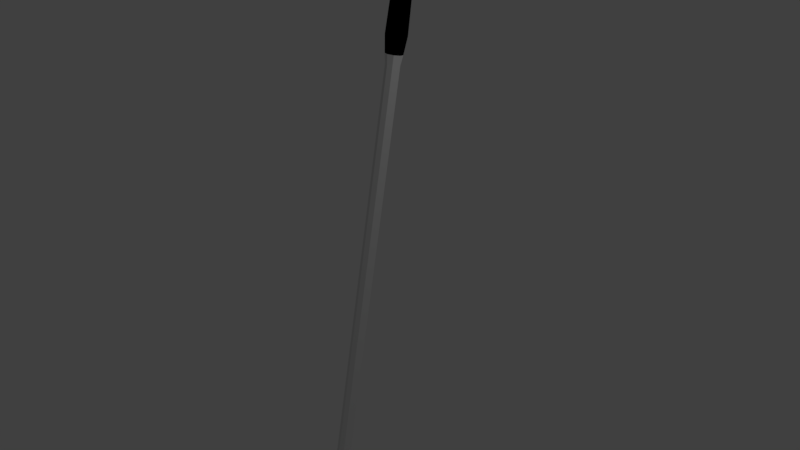 # Source: clubIron7.blend  (saved by Blender 2.79.0; exported with 4.5.12 LTS)
import bpy
from mathutils import Matrix  # noqa: F401  (used for matrix-valued properties, if any)

bpy.ops.wm.read_factory_settings(use_empty=True)
scene = bpy.context.scene
scene.name = 'Scene'

# ---- collections
col_collection_1 = bpy.data.collections.new('Collection 1'); scene.collection.children.link(col_collection_1)

# ---- materials (node trees are filled in below, after node groups)
mat_material = bpy.data.materials.new('Material')
mat_material.alpha_threshold = 0.0
mat_material.use_transparent_shadow = False
mat_material.roughness = 0.5
mat_material.line_color = (0.0, 0.0, 0.0, 1.0)
mat_material_001 = bpy.data.materials.new('Material.001')
mat_material_001.alpha_threshold = 0.0
mat_material_001.use_transparent_shadow = False
mat_material_001.diffuse_color = (0.0, 0.0, 0.0, 1.0)
mat_material_001.roughness = 0.5

# ---- node groups
ng_auto_smooth = bpy.data.node_groups.new('Auto Smooth', 'GeometryNodeTree')
_s = ng_auto_smooth.interface.new_socket(name='Geometry', in_out='OUTPUT', socket_type='NodeSocketGeometry')
_s = ng_auto_smooth.interface.new_socket(name='Geometry', in_out='INPUT', socket_type='NodeSocketGeometry')
_s = ng_auto_smooth.interface.new_socket(name='Angle', in_out='INPUT', socket_type='NodeSocketFloat')
_s.subtype = 'ANGLE'
_s.min_value = 0.0
_s.max_value = 3.142
ng_auto_smooth.is_modifier = True
_N = ng_auto_smooth.nodes; _L = ng_auto_smooth.links
n0 = _N.new('NodeGroupOutput'); n0.name = 'Group Output'; n0.location = (480, -100)
n1 = _N.new('NodeGroupInput'); n1.name = 'Group Input'; n1.location = (-420, -300)
n2 = _N.new('NodeGroupInput'); n2.name = 'Group Input.001'; n2.location = (-60, -100)
n3 = _N.new('GeometryNodeSetShadeSmooth'); n3.name = 'Set Shade Smooth'; n3.location = (120, -100)
n3.domain = 'EDGE'
n4 = _N.new('GeometryNodeSetShadeSmooth'); n4.name = 'Set Shade Smooth.001'; n4.location = (300, -100)
n5 = _N.new('GeometryNodeInputMeshEdgeAngle'); n5.name = 'Edge Angle'; n5.location = (-420, -220)
n6 = _N.new('GeometryNodeInputEdgeSmooth'); n6.name = 'Is Edge Smooth'; n6.location = (-60, -160)
n7 = _N.new('GeometryNodeInputShadeSmooth'); n7.name = 'Is Face Smooth'; n7.location = (-240, -340)
n8 = _N.new('FunctionNodeBooleanMath'); n8.name = 'Boolean Math'; n8.location = (-60, -220)
n9 = _N.new('FunctionNodeCompare'); n9.name = 'Compare'; n9.location = (-240, -180)
n9.operation = 'LESS_EQUAL'
_L.new(n5.outputs[0], n9.inputs[0])
_L.new(n4.outputs[0], n0.inputs[0])
_L.new(n1.outputs[1], n9.inputs[1])
_L.new(n9.outputs[0], n8.inputs[0])
_L.new(n7.outputs[0], n8.inputs[1])
_L.new(n2.outputs[0], n3.inputs[0])
_L.new(n6.outputs[0], n3.inputs[1])
_L.new(n3.outputs[0], n4.inputs[0])
_L.new(n8.outputs[0], n3.inputs[2])
n0.is_active_output = True

# ---- material node trees

# ---- world
world_world = bpy.data.worlds.new('World'); scene.world = world_world
world_world.color = (0.05088, 0.05088, 0.05088)
world_world.use_sun_shadow = False
world_world.sun_shadow_jitter_overblur = 0.0
world_world.cycles.sampling_method = 'MANUAL'

# ---- cameras
cam_camera = bpy.data.cameras.new('Camera')
cam_camera.clip_end = 100.0
cam_camera.lens = 35.0
cam_camera.sensor_width = 32.0
cam_camera.sensor_height = 18.0
cam_camera.ortho_scale = 7.314
cam_camera.dof.focus_distance = 0.0
cam_camera.dof.aperture_fstop = 128.0

# ---- lights
light_lamp = bpy.data.lights.new('Lamp', 'POINT')
light_lamp.transmission_factor = 0.0
light_lamp.cutoff_distance = 30.0
light_lamp.energy = 100.0
light_lamp.shadow_buffer_clip_start = 1.001
light_lamp.shadow_soft_size = 0.1
light_lamp.shadow_maximum_resolution = 0.006
light_lamp.use_absolute_resolution = True

# ---- meshes
me_cylinder_001 = bpy.data.meshes.new('Cylinder.001')
me_cylinder_001.from_pydata([(0.004107, 0.08326, -3.34), (-4.726e-05, 0.112, 4.448), (0.06879, 0.05738, -3.347), (0.07901, 0.0793, 4.448), (0.09558, -0.007335, -3.355), (0.1118, 0.0002453, 4.448), (0.06879, -0.08412, -3.358), (0.07901, -0.07881, 4.448), (0.004107, -0.1205, -3.368), (-4.727e-05, -0.1116, 4.448), (-0.06058, -0.08412, -3.358), (-0.0791, -0.07881, 4.448), (-0.08737, -0.007335, -3.355), (-0.1119, 0.0002454, 4.448), (-0.06058, 0.05738, -3.347), (-0.0791, 0.0793, 4.448), (-4.726e-05, 0.112, 2.57), (0.07901, 0.0793, 2.57), (0.1118, 0.0002453, 2.57), (0.07901, -0.07881, 2.57), (-4.727e-05, -0.1116, 2.57), (-0.0791, -0.07881, 2.57), (-0.1119, 0.0002454, 2.57), (-0.0791, 0.0793, 2.57), (-4.726e-05, 0.138, 2.795), (-4.726e-05, 0.138, 4.222), (0.09735, 0.09764, 4.222), (0.09735, 0.09764, 2.795), (0.1377, 0.0002453, 4.222), (0.1377, 0.0002453, 2.795), (0.09735, -0.09715, 4.222), (0.09735, -0.09715, 2.795), (-4.727e-05, -0.1375, 4.222), (-4.727e-05, -0.1375, 2.795), (-0.09745, -0.09715, 4.222), (-0.09745, -0.09715, 2.795), (-0.1378, 0.0002453, 4.222), (-0.1378, 0.0002453, 2.795), (-0.09745, 0.09764, 4.222), (-0.09745, 0.09764, 2.795), (-4.726e-05, 0.1242, 3.318), (-4.726e-05, 0.1242, 3.7), (0.08761, 0.0879, 3.7), (0.08761, 0.0879, 3.318), (0.1239, 0.0002453, 3.7), (0.1239, 0.0002453, 3.318), (0.08761, -0.08741, 3.7), (0.08761, -0.08741, 3.318), (-4.727e-05, -0.1237, 3.7), (-4.727e-05, -0.1237, 3.318), (-0.08771, -0.08741, 3.7), (-0.08771, -0.08741, 3.318), (-0.124, 0.0002453, 3.7), (-0.124, 0.0002453, 3.318), (-0.08771, 0.0879, 3.7), (-0.08771, 0.0879, 3.318), (0.06529, 0.04822, -3.043), (0.09235, -0.01712, -3.043), (0.06529, -0.08246, -3.043), (-4.727e-05, -0.1095, -3.043), (-0.06538, -0.08246, -3.043), (-0.09245, -0.01712, -3.043), (-0.06538, 0.04822, -3.043), (-4.726e-05, 0.07528, -3.043), (0.00896, 0.2804, -3.828), (0.009041, -0.006202, -3.903), (-0.1539, -0.007899, -3.896), (-0.1564, 0.1184, -3.863), (-0.108, 0.2323, -3.835), (-0.08218, -1.054, -4.141), (-0.199, -1.009, -4.016), (8.23e-05, -0.2923, -3.505), (-0.152, -0.2082, -3.861), (-0.1576, -0.2923, -3.505), (-0.08172, -0.1866, -3.941), (-0.1062, -0.7532, -3.582), (-0.08676, -0.946, -3.694), (-0.1254, -0.9207, -3.626), (-0.2889, -0.9502, -3.693), (-0.2843, -0.7532, -3.582), (-0.3013, -0.9242, -3.624), (0.1832, 0.2089, -3.813), (0.1677, 0.2429, -3.844), (0.1879, 0.09349, -3.843), (0.1678, 0.1218, -3.876), (0.1832, -0.03502, -3.879), (0.1678, -0.004547, -3.909), (0.1682, -1.05, -4.174), (0.191, -1.053, -4.157), (0.1868, -0.1885, -3.934), (0.1679, -0.1829, -3.955), (-4.726e-05, 0.09265, 2.439), (0.06529, 0.06558, 2.439), (0.09235, 0.0002453, 2.439), (0.06529, -0.06509, 2.439), (-4.727e-05, -0.09215, 2.439), (-0.06538, -0.06509, 2.439), (-0.09245, 0.0002453, 2.439), (-0.06538, 0.06558, 2.439), (0.08843, -0.005374, -3.906), (0.04298, -0.1842, -3.951), (0.05211, -0.9994, -3.925), (0.04256, -1.051, -4.169)], [], [(25, 1, 3, 26), (26, 3, 5, 28), (28, 5, 7, 30), (30, 7, 9, 32), (32, 9, 11, 34), (34, 11, 13, 36), (3, 1, 15, 13, 11, 9, 7, 5), (36, 13, 15, 38), (38, 15, 1, 25), (98, 23, 16, 91), (97, 22, 23, 98), (96, 21, 22, 97), (95, 20, 21, 96), (94, 19, 20, 95), (93, 18, 19, 94), (92, 17, 18, 93), (91, 16, 17, 92), (23, 39, 24, 16), (54, 38, 25, 41), (22, 37, 39, 23), (52, 36, 38, 54), (21, 35, 37, 22), (50, 34, 36, 52), (20, 33, 35, 21), (48, 32, 34, 50), (19, 31, 33, 20), (46, 30, 32, 48), (18, 29, 31, 19), (44, 28, 30, 46), (17, 27, 29, 18), (42, 26, 28, 44), (16, 24, 27, 17), (41, 25, 26, 42), (24, 40, 43, 27), (40, 41, 42, 43), (27, 43, 45, 29), (43, 42, 44, 45), (29, 45, 47, 31), (45, 44, 46, 47), (31, 47, 49, 33), (47, 46, 48, 49), (33, 49, 51, 35), (49, 48, 50, 51), (35, 51, 53, 37), (51, 50, 52, 53), (37, 53, 55, 39), (53, 52, 54, 55), (39, 55, 40, 24), (55, 54, 41, 40), (0, 63, 56, 2), (2, 56, 57, 4), (4, 57, 58, 6), (58, 8, 6), (8, 60, 10), (10, 60, 61, 12), (12, 61, 62, 14), (14, 62, 63, 0), (2, 4, 83, 81), (12, 14, 68, 67), (4, 6, 85, 83), (71, 73, 79, 75), (14, 0, 64, 68), (64, 82, 84, 86, 99, 65, 66, 67, 68), (99, 86, 90, 100), (10, 12, 67, 66), (58, 59, 8), (8, 59, 60), (73, 72, 70, 78, 80, 79), (76, 78, 70, 69), (89, 75, 76), (72, 74, 69, 70), (66, 65, 74, 72), (85, 6, 71, 89), (8, 10, 73, 71), (10, 66, 72, 73), (6, 8, 71), (101, 102, 87, 88), (75, 79, 80, 77), (77, 80, 78, 76), (100, 90, 87, 102), (81, 83, 84, 82), (83, 85, 86, 84), (90, 86, 85, 89), (87, 90, 89, 88), (0, 2, 81, 82, 64), (63, 91, 92, 56), (56, 92, 93, 57), (57, 93, 94, 58), (58, 94, 95, 59), (59, 95, 96, 60), (60, 96, 97, 61), (61, 97, 98, 62), (62, 98, 91, 63), (88, 89, 76, 101), (89, 71, 75), (76, 75, 77), (74, 100, 102, 69), (76, 69, 102, 101), (65, 99, 100, 74)])
me_cylinder_001.polygons.foreach_set('use_smooth', [True] * 99)
me_cylinder_001.polygons.foreach_set('material_index', [1, 1, 1, 1, 1, 1, 1, 1, 1, 0, 0, 0, 0, 0, 0, 0, 0, 1, 1, 1, 1, 1, 1, 1, 1, 1, 1, 1, 1, 1, 1, 1, 1, 1, 1, 1, 1, 1, 1, 1, 1, 1, 1, 1, 1, 1, 1, 1, 1, 1, 1, 1, 1, 1, 1, 1, 1, 0, 0, 0, 0, 0, 0, 0, 0, 1, 1, 0, 0, 0, 0, 0, 0, 0, 0, 0, 0, 0, 0, 0, 0, 0, 0, 0, 0, 0, 0, 0, 0, 0, 0, 0, 0, 0, 0, 0, 0, 0, 0])
me_cylinder_001.materials.append(mat_material)
me_cylinder_001.materials.append(mat_material_001)
me_cylinder_001.use_remesh_preserve_volume = False
me_cylinder_001.use_remesh_preserve_attributes = False
me_cylinder_001.use_mirror_vertex_groups = False
me_cylinder_001.update()

# ---- objects
ob_cylinder = bpy.data.objects.new('Cylinder', me_cylinder_001)
ob_lamp = bpy.data.objects.new('Lamp', light_lamp)
ob_camera = bpy.data.objects.new('Camera', cam_camera)

# ---- transforms, parenting, visibility, modifiers, constraints
ob_cylinder.location = (0.0, 0.0, 0.0)
ob_cylinder.rotation_euler = (-0.1745, -0.0, 0.0)
ob_cylinder.lineart.crease_threshold = 0.0
_m = ob_cylinder.modifiers.new('Auto Smooth', 'NODES')
_m.node_group = ng_auto_smooth
_gi = [s.identifier for s in ng_auto_smooth.interface.items_tree if s.item_type == 'SOCKET' and s.in_out == 'INPUT']
_m[_gi[1]] = 0.5236  # Angle
ob_lamp.location = (4.076, 1.005, 5.904)
ob_lamp.rotation_euler = (0.6503, 0.05522, 1.866)
ob_lamp.lock_rotations_4d = False
ob_lamp.empty_display_type = 'ARROWS'
ob_lamp.color = (0.0, 0.0, 0.0, 0.0)
ob_lamp.lineart.crease_threshold = 0.0
ob_camera.location = (7.481, -6.508, 5.344)
ob_camera.rotation_euler = (1.109, 0.0, 0.8149)
ob_camera.lock_rotations_4d = False
ob_camera.empty_display_type = 'ARROWS'
ob_camera.color = (0.0, 0.0, 0.0, 0.0)
ob_camera.display_type = 'WIRE'
ob_camera.lineart.crease_threshold = 0.0

# ---- collection membership
col_collection_1.objects.link(ob_cylinder)
col_collection_1.objects.link(ob_lamp)
col_collection_1.objects.link(ob_camera)

# ---- scene / render settings (as saved in the file)
scene.camera = ob_camera
scene.frame_start = 1; scene.frame_end = 250; scene.frame_set(1)
scene.render.engine = 'BLENDER_EEVEE_NEXT'
scene.render.resolution_percentage = 50
scene.render.dither_intensity = 0.0
scene.cycles.use_denoising = False
scene.cycles.samples = 128
scene.cycles.sampling_pattern = 'TABULATED_SOBOL'
scene.cycles.use_adaptive_sampling = False
scene.cycles.use_light_tree = False
scene.cycles.blur_glossy = 0.0
scene.cycles.sample_clamp_indirect = 0.0
scene.view_settings.view_transform = 'Standard'
bpy.context.view_layer.update()
